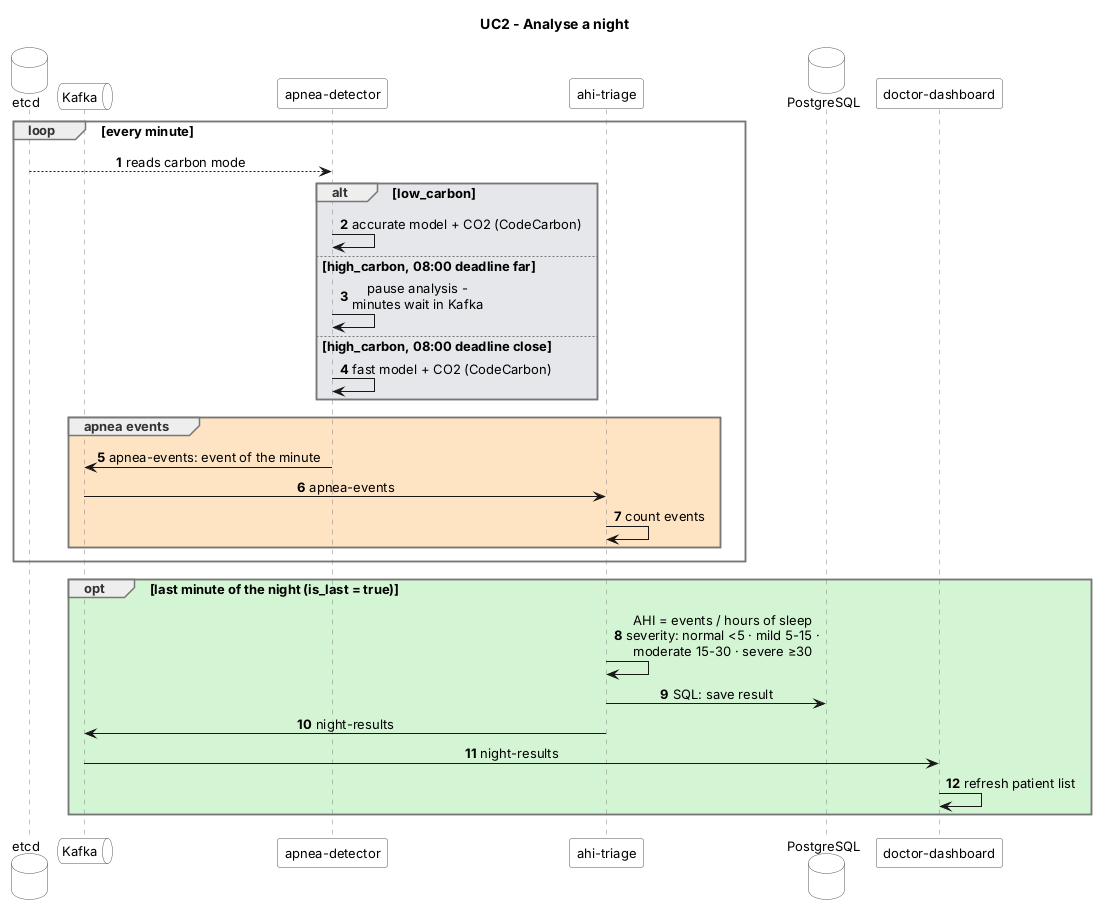

The diagram above was rendered by PlantUML. Its source (embedded in the PNG):
@startuml UC2
skinparam shadowing false
skinparam defaultFontName Arial
skinparam defaultFontSize 13
skinparam sequenceMessageAlign center
skinparam responseMessageBelowArrow true
skinparam BoxPadding 10
skinparam sequence {
  LifeLineBorderColor #888888
  ParticipantBorderColor #555555
  ParticipantBackgroundColor #FFFFFF
  ActorBorderColor #555555
  ActorBackgroundColor #FFFFFF
  GroupBorderColor #777777
  GroupHeaderFontColor #333333
}
skinparam database {
  BorderColor #555555
  BackgroundColor #FFFFFF
}
skinparam queue {
  BorderColor #555555
  BackgroundColor #FFFFFF
}
skinparam note {
  BorderColor #999999
  BackgroundColor #FFFDE7
}
title UC2 - Analyse a night
autonumber

database "etcd" as ETCD
queue "Kafka" as K
participant "apnea-detector" as DET
participant "ahi-triage" as TRI
database "PostgreSQL" as DB
participant "doctor-dashboard" as DASH

loop every minute
  ETCD --> DET : reads carbon mode
  alt #E5E7EB low_carbon
    DET -> DET : accurate model + CO2 (CodeCarbon)
  else high_carbon, 08:00 deadline far
    DET -> DET : pause analysis -\nminutes wait in Kafka
  else high_carbon, 08:00 deadline close
    DET -> DET : fast model + CO2 (CodeCarbon)
  end
  group #FFE4C4 apnea events
    DET -> K : apnea-events: event of the minute
    K -> TRI : apnea-events
    TRI -> TRI : count events
  end
end

opt #D4F5D4 last minute of the night (is_last = true)
  TRI -> TRI : AHI = events / hours of sleep\nseverity: normal <5 · mild 5-15 ·\nmoderate 15-30 · severe ≥30
  TRI -> DB : SQL: save result
  TRI -> K : night-results
  K -> DASH : night-results
  DASH -> DASH : refresh patient list
end
@enduml